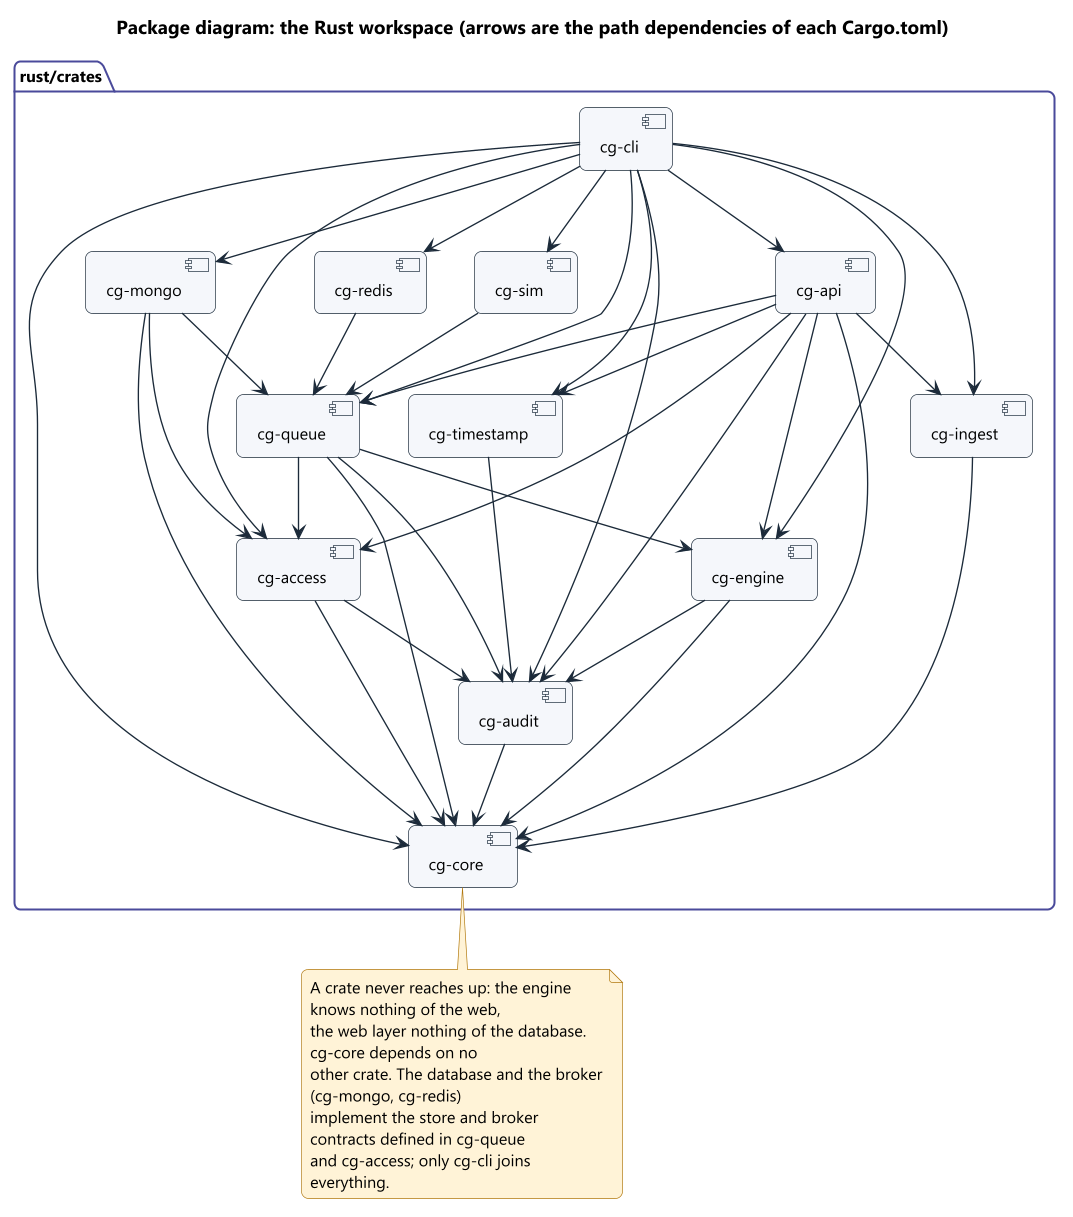

The diagram above was rendered by PlantUML. Its source (embedded in the PNG):
@startuml 11b_crates_rust
!include ../style.iuml
title Package diagram: the Rust workspace (arrows are the path dependencies of each Cargo.toml)

package "rust/crates" {
  [cg-core] as CORE
  [cg-audit] as AUD
  [cg-engine] as ENG
  [cg-access] as ACC
  [cg-timestamp] as TS
  [cg-ingest] as ING
  [cg-queue] as Q
  [cg-mongo] as MG
  [cg-redis] as RD
  [cg-sim] as SIM
  [cg-api] as API
  [cg-cli] as CLI
}

AUD --> CORE
ENG --> CORE
ENG --> AUD
ACC --> CORE
ACC --> AUD
TS --> AUD
ING --> CORE
Q --> CORE
Q --> AUD
Q --> ACC
Q --> ENG
MG --> CORE
MG --> ACC
MG --> Q
RD --> Q
SIM --> Q
API --> CORE
API --> AUD
API --> ACC
API --> ENG
API --> Q
API --> TS
API --> ING
CLI --> CORE
CLI --> ENG
CLI --> AUD
CLI --> ACC
CLI --> API
CLI --> Q
CLI --> RD
CLI --> MG
CLI --> TS
CLI --> ING
CLI --> SIM

note bottom of CORE
  A crate never reaches up: the engine knows nothing of the web,
  the web layer nothing of the database. cg-core depends on no
  other crate. The database and the broker (cg-mongo, cg-redis)
  implement the store and broker contracts defined in cg-queue
  and cg-access; only cg-cli joins everything.
end note
@enduml